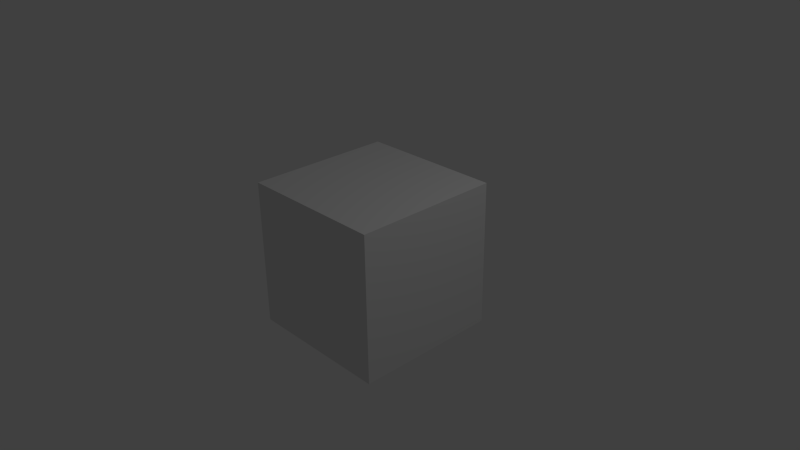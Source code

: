 # Source: cube.blend  (saved by Blender 2.73.7; exported with 4.5.12 LTS)
import bpy
from mathutils import Matrix  # noqa: F401  (used for matrix-valued properties, if any)

bpy.ops.wm.read_factory_settings(use_empty=True)
scene = bpy.context.scene
scene.name = 'Scene'

# ---- collections
col_collection_1 = bpy.data.collections.new('Collection 1'); scene.collection.children.link(col_collection_1)

# ---- materials (node trees are filled in below, after node groups)
mat_material = bpy.data.materials.new('Material')
mat_material.alpha_threshold = 0.0
mat_material.use_transparent_shadow = False
mat_material.roughness = 0.5
mat_material.line_color = (0.0, 0.0, 0.0, 1.0)

# ---- material node trees

# ---- world
world_world = bpy.data.worlds.new('World'); scene.world = world_world
world_world.color = (0.05088, 0.05088, 0.05088)
world_world.use_sun_shadow = False
world_world.sun_shadow_jitter_overblur = 0.0
world_world.cycles.sampling_method = 'MANUAL'
world_world.cycles.sample_map_resolution = 256

# ---- cameras
cam_camera = bpy.data.cameras.new('Camera')
cam_camera.clip_end = 100.0
cam_camera.lens = 35.0
cam_camera.sensor_width = 32.0
cam_camera.sensor_height = 18.0
cam_camera.ortho_scale = 7.314
cam_camera.dof.focus_distance = 0.0
cam_camera.dof.aperture_fstop = 0.0

# ---- lights
light_lamp = bpy.data.lights.new('Lamp', 'POINT')
light_lamp.transmission_factor = 0.0
light_lamp.cutoff_distance = 30.0
light_lamp.energy = 100.0
light_lamp.shadow_buffer_clip_start = 1.001
light_lamp.shadow_soft_size = 0.1
light_lamp.shadow_maximum_resolution = 0.006
light_lamp.use_absolute_resolution = True
light_lamp.cycles.use_multiple_importance_sampling = False

# ---- meshes
me_cube = bpy.data.meshes.new('Cube')
me_cube.from_pydata([(1.0, 1.0, -1.0), (1.0, -1.0, -1.0), (-1.0, -1.0, -1.0), (-1.0, 1.0, -1.0), (1.0, 1.0, 1.0), (1.0, -1.0, 1.0), (-1.0, -1.0, 1.0), (-1.0, 1.0, 1.0)], [], [(0, 1, 2, 3), (4, 7, 6, 5), (0, 4, 5, 1), (1, 5, 6, 2), (2, 6, 7, 3), (4, 0, 3, 7)])
me_cube.materials.append(mat_material)
me_cube.use_remesh_preserve_volume = False
me_cube.use_remesh_preserve_attributes = False
me_cube.use_mirror_vertex_groups = False
me_cube.update()

# ---- objects
ob_cube = bpy.data.objects.new('Cube', me_cube)
ob_lamp = bpy.data.objects.new('Lamp', light_lamp)
ob_camera = bpy.data.objects.new('Camera', cam_camera)

# ---- transforms, parenting, visibility, modifiers, constraints
ob_cube.location = (0.0, 0.0, 0.0)
ob_cube.lock_rotations_4d = False
ob_cube.empty_display_type = 'ARROWS'
ob_cube.lineart.crease_threshold = 0.0
_m = ob_cube.modifiers.new('ParticleSystem 1', 'PARTICLE_SYSTEM')
ob_lamp.location = (4.076, 1.005, 5.904)
ob_lamp.rotation_euler = (0.6503, 0.05522, 1.866)
ob_lamp.lock_rotations_4d = False
ob_lamp.empty_display_type = 'ARROWS'
ob_lamp.color = (0.0, 0.0, 0.0, 0.0)
ob_lamp.lineart.crease_threshold = 0.0
ob_camera.location = (7.481, -6.508, 5.344)
ob_camera.rotation_euler = (1.109, 0.01082, 0.8149)
ob_camera.lock_rotations_4d = False
ob_camera.empty_display_type = 'ARROWS'
ob_camera.color = (0.0, 0.0, 0.0, 0.0)
ob_camera.display_type = 'WIRE'
ob_camera.lineart.crease_threshold = 0.0

# ---- collection membership
col_collection_1.objects.link(ob_cube)
col_collection_1.objects.link(ob_lamp)
col_collection_1.objects.link(ob_camera)

# ---- scene / render settings (as saved in the file)
scene.camera = ob_camera
scene.frame_start = 1; scene.frame_end = 250; scene.frame_set(1)
scene.render.engine = 'BLENDER_EEVEE_NEXT'
scene.render.resolution_percentage = 50
scene.render.dither_intensity = 0.0
scene.cycles.use_denoising = False
scene.cycles.samples = 10
scene.cycles.sampling_pattern = 'TABULATED_SOBOL'
scene.cycles.light_sampling_threshold = 0.0
scene.cycles.use_adaptive_sampling = False
scene.cycles.use_light_tree = False
scene.cycles.blur_glossy = 0.0
scene.cycles.pixel_filter_type = 'GAUSSIAN'
scene.cycles.sample_clamp_indirect = 0.0
scene.view_settings.view_transform = 'Standard'
bpy.context.view_layer.update()
